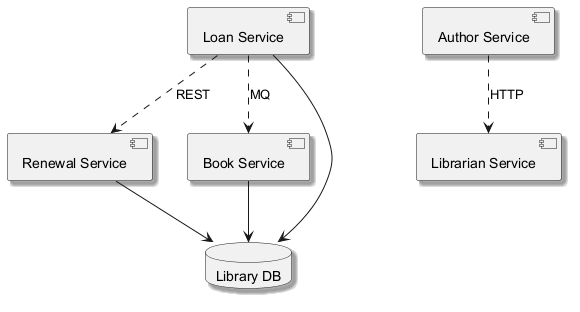

The diagram above was rendered by PlantUML. Its source (embedded in the PNG):
@startuml
skinparam shadowing true
component "Renewal Service" as C_RenewalService
component "Librarian Service" as C_LibrarianService
component "Book Service" as C_BookService
component "Loan Service" as C_LoanService
component "Author Service" as C_AuthorService
database "Library DB" as DB_library
C_RenewalService --> DB_library
C_BookService --> DB_library
C_LoanService --> DB_library
C_AuthorService ..> C_LibrarianService : HTTP
C_LoanService ..> C_RenewalService : REST
C_LoanService ..> C_BookService : MQ
@enduml